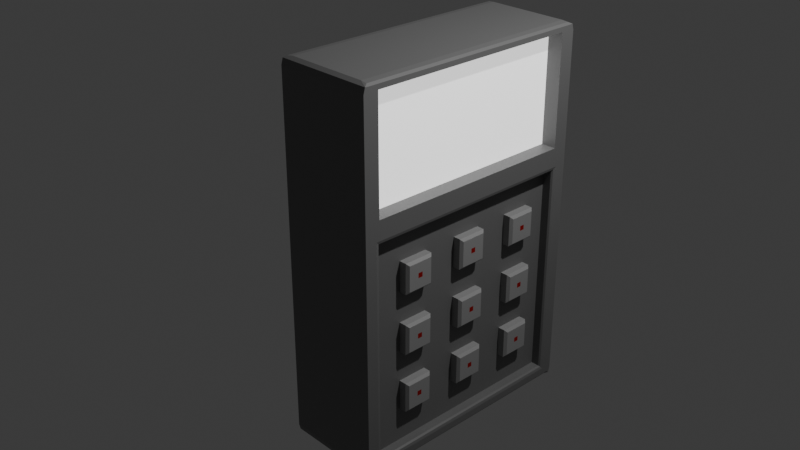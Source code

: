# Source: Keypad.blend  (saved by Blender 4.0.36; exported with 4.5.12 LTS)
import bpy
from mathutils import Matrix  # noqa: F401  (used for matrix-valued properties, if any)

bpy.ops.wm.read_factory_settings(use_empty=True)
scene = bpy.context.scene
scene.name = 'Scene'

# ---- collections
col_collection = bpy.data.collections.new('Collection'); scene.collection.children.link(col_collection)

# ---- materials (node trees are filled in below, after node groups)
mat_material = bpy.data.materials.new('Material')
mat_material.alpha_threshold = 0.0
mat_material.use_transparent_shadow = False
mat_material.roughness = 0.5
mat_material.line_color = (0.0, 0.0, 0.0, 1.0)
mat_material_001 = bpy.data.materials.new('Material.001')
mat_material_001.use_transparent_shadow = False
mat_material_002 = bpy.data.materials.new('Material.002')
mat_material_002.use_transparent_shadow = False
mat_material_003 = bpy.data.materials.new('Material.003')
mat_material_003.use_transparent_shadow = False

# ---- material node trees
mat_material.use_nodes = True; mat_material.node_tree.nodes.clear()
_N = mat_material.node_tree.nodes; _L = mat_material.node_tree.links
n0 = _N.new('ShaderNodeOutputMaterial'); n0.name = 'Material Output'; n0.location = (300, 300)
n1 = _N.new('ShaderNodeBsdfPrincipled'); n1.name = 'Principled BSDF'; n1.location = (10, 300)
n1.inputs[0].default_value = (0.1674, 0.1674, 0.1674, 1.0)
n1.inputs[3].default_value = 1.45
_L.new(n1.outputs[0], n0.inputs[0])
n0.is_active_output = True
mat_material_001.use_nodes = True; mat_material_001.node_tree.nodes.clear()
_N = mat_material_001.node_tree.nodes; _L = mat_material_001.node_tree.links
n0 = _N.new('ShaderNodeBsdfPrincipled'); n0.name = 'Principled BSDF'; n0.location = (10, 300)
n0.inputs[3].default_value = 1.45
n0.inputs[28].default_value = 1.0
n1 = _N.new('ShaderNodeOutputMaterial'); n1.name = 'Material Output'; n1.location = (300, 300)
_L.new(n0.outputs[0], n1.inputs[0])
n1.is_active_output = True
mat_material_002.use_nodes = True; mat_material_002.node_tree.nodes.clear()
_N = mat_material_002.node_tree.nodes; _L = mat_material_002.node_tree.links
n0 = _N.new('ShaderNodeBsdfPrincipled'); n0.name = 'Principled BSDF'; n0.location = (10, 300)
n0.inputs[0].default_value = (0.2984, 0.2984, 0.2984, 1.0)
n0.inputs[3].default_value = 1.45
n1 = _N.new('ShaderNodeOutputMaterial'); n1.name = 'Material Output'; n1.location = (300, 300)
_L.new(n0.outputs[0], n1.inputs[0])
n1.is_active_output = True
mat_material_003.use_nodes = True; mat_material_003.node_tree.nodes.clear()
_N = mat_material_003.node_tree.nodes; _L = mat_material_003.node_tree.links
n0 = _N.new('ShaderNodeBsdfPrincipled'); n0.name = 'Principled BSDF'; n0.location = (10, 300)
n0.inputs[0].default_value = (0.3048, 0.0, 0.0, 1.0)
n0.inputs[3].default_value = 1.45
n1 = _N.new('ShaderNodeOutputMaterial'); n1.name = 'Material Output'; n1.location = (300, 300)
_L.new(n0.outputs[0], n1.inputs[0])
n1.is_active_output = True

# ---- world
world_world = bpy.data.worlds.new('World'); scene.world = world_world
world_world.use_nodes = True; world_world.node_tree.nodes.clear()
_N = world_world.node_tree.nodes; _L = world_world.node_tree.links
n0 = _N.new('ShaderNodeOutputWorld'); n0.name = 'World Output'; n0.location = (300, 300)
n1 = _N.new('ShaderNodeBackground'); n1.name = 'Background'; n1.location = (10, 300)
n1.inputs[0].default_value = (0.05088, 0.05088, 0.05088, 1.0)
_L.new(n1.outputs[0], n0.inputs[0])
n0.is_active_output = True
world_world.color = (0.05088, 0.05088, 0.05088)
world_world.use_sun_shadow = False
world_world.sun_shadow_jitter_overblur = 0.0

# ---- cameras
cam_camera = bpy.data.cameras.new('Camera')
cam_camera.clip_end = 100.0
cam_camera.ortho_scale = 7.314

# ---- lights
light_light = bpy.data.lights.new('Light', 'POINT')
light_light.transmission_factor = 0.0
light_light.use_soft_falloff = False
light_light.energy = 1000.0
light_light.shadow_soft_size = 0.1
light_light.shadow_maximum_resolution = 0.006
light_light.use_absolute_resolution = True

# ---- meshes
me_cube = bpy.data.meshes.new('Cube')
me_cube.from_pydata([(1.0, 1.0, 0.3279), (-0.07124, -1.0, 0.3279), (1.0, -1.0, 0.3279), (-0.07124, 1.0, 0.3279), (1.0, 0.8798, 0.9596), (1.0, -0.8798, 0.9596), (1.0, 0.8798, 0.3683), (1.0, -0.8798, 0.3683), (0.8349, 0.8798, 0.9596), (0.8349, -0.8798, 0.9596), (0.8349, 0.8798, 0.3683), (0.8349, -0.8798, 0.3683), (0.8811, 0.8759, 0.2455), (0.8811, 0.8759, -0.9176), (0.8811, -0.8759, 0.2455), (0.8811, -0.8759, -0.9176), (0.8811, 0.8759, -0.3361), (0.8811, -0.8759, -0.3361), (0.8811, 0.0, -0.9176), (0.8811, 0.0, 0.2455), (0.8811, 0.8759, -0.6268), (0.8811, -0.8759, -0.6268), (0.8811, 0.438, -0.9176), (0.8811, -0.438, 0.2455), (0.8811, 0.8759, -0.04528), (0.8811, -0.8759, -0.04528), (0.8811, -0.438, -0.9176), (0.8811, 0.438, 0.2455), (1.0, 1.0, 0.9554), (1.0, 0.9577, 0.9858), (1.0, 0.9869, 0.9869), (1.0, 1.0, -0.9554), (1.0, 0.9628, -0.9753), (1.0, 0.9869, -0.9869), (1.0, -1.0, 0.9554), (1.0, -0.9577, 0.9858), (1.0, -0.9869, 0.9869), (1.0, -1.0, -0.9554), (1.0, -0.9628, -0.9753), (1.0, -0.9869, -0.9869), (-0.07124, 1.0, 0.9554), (-0.07124, 0.9869, 0.9869), (-0.07124, 1.0, -0.9554), (-0.07124, 0.9869, -0.9869), (-0.07124, -1.0, 0.9554), (-0.07124, -0.9869, 0.9869), (-0.07124, -1.0, -0.9554), (-0.07124, -0.9869, -0.9869), (1.0, 0.9063, 0.2657), (0.9737, 0.8759, 0.2455), (0.9923, 0.8848, 0.2514), (0.9737, 0.8759, -0.9176), (1.0, 0.9063, -0.9378), (0.9923, 0.8848, -0.9235), (0.9737, -0.8759, 0.2455), (1.0, -0.9063, 0.2657), (0.9923, -0.8848, 0.2514), (1.0, -0.9063, -0.9378), (0.9737, -0.8759, -0.9176), (0.9923, -0.8848, -0.9235), (0.9056, 0.9554, 1.0), (1.0, 0.9577, 0.9858), (1.0, 0.9869, 0.987), (0.9724, 0.9561, 0.9958), (1.0, 0.9628, -0.9753), (0.9056, 0.9554, -1.0), (1.0, 0.9869, -0.987), (0.9724, 0.9576, -0.9928), (1.0, -0.9577, 0.9858), (0.9056, -0.9554, 1.0), (1.0, -0.9869, 0.987), (0.9724, -0.9561, 0.9958), (0.9056, -0.9554, -1.0), (1.0, -0.9628, -0.9753), (1.0, -0.9869, -0.987), (0.9724, -0.9576, -0.9928), (-0.07124, 0.9869, 0.9869), (0.02315, 0.9554, 1.0), (-0.04359, 0.9646, 0.9962), (0.02315, 0.9554, -1.0), (-0.07124, 0.9869, -0.9869), (-0.04359, 0.9646, -0.9962), (0.02315, -0.9554, 1.0), (-0.07124, -0.9869, 0.9869), (-0.04359, -0.9646, 0.9962), (-0.07124, -0.9869, -0.9869), (0.02315, -0.9554, -1.0), (-0.04359, -0.9646, -0.9962)], [], [(3, 40, 28, 0), (35, 34, 2, 7, 5), (54, 58, 15, 21, 17, 25, 14), (29, 61, 68, 35, 5, 4), (0, 28, 29, 4, 6), (49, 54, 14, 23, 19, 27, 12), (58, 51, 13, 22, 18, 26, 15), (85, 47, 46, 1, 3, 42, 43, 80), (37, 2, 1, 46), (38, 73, 64, 32, 52, 57), (2, 34, 44, 1), (7, 6, 10, 11), (42, 3, 0, 31), (2, 0, 6, 7), (10, 8, 9, 11), (6, 4, 8, 10), (5, 7, 11, 9), (4, 5, 9, 8), (0, 2, 55, 48), (32, 31, 0, 48, 52), (2, 37, 38, 57, 55), (68, 70, 36, 35), (14, 25, 17, 21, 15, 26, 18, 22, 13, 20, 16, 24, 12, 27, 19, 23), (28, 30, 29), (60, 77, 82, 69), (66, 65, 79, 81, 80, 43, 33), (33, 31, 32), (70, 69, 82, 84, 83, 45, 36), (36, 34, 35), (37, 39, 38), (1, 44, 45, 83, 76, 41, 40, 3), (79, 65, 72, 86), (33, 43, 42, 31), (85, 87, 86, 72, 74, 39, 47), (36, 45, 44, 34), (39, 74, 73, 38), (47, 39, 37, 46), (30, 62, 61, 29), (41, 30, 28, 40), (64, 66, 33, 32), (49, 51, 53, 50), (50, 53, 52, 48), (55, 57, 59, 56), (56, 59, 58, 54), (57, 52, 53, 59), (59, 53, 51, 58), (48, 55, 56, 50), (50, 56, 54, 49), (51, 49, 12, 24, 16, 20, 13), (60, 63, 62), (63, 61, 62), (64, 67, 66), (67, 65, 66), (68, 71, 70), (71, 69, 70), (72, 75, 74), (75, 73, 74), (60, 69, 71, 63), (63, 71, 68, 61), (76, 83, 84, 78), (78, 84, 82, 77), (85, 80, 81, 87), (87, 81, 79, 86), (64, 73, 75, 67), (67, 75, 72, 65), (76, 78, 77, 60, 62, 30, 41)])
me_cube.polygons.foreach_set('material_index', [0, 0, 0, 0, 0, 0, 0, 0, 0, 0, 0, 0, 0, 0, 1, 0, 0, 0, 0, 0, 0, 0, 0, 0, 0, 0, 0, 0, 0, 0, 0, 0, 0, 0, 0, 0, 0, 0, 0, 0, 0, 0, 0, 0, 0, 0, 0, 0, 0, 0, 0, 0, 0, 0, 0, 0, 0, 0, 0, 0, 0, 0, 0, 0, 0, 0])
_uv = me_cube.uv_layers.new(name='UVMap')
_uv.uv.foreach_set('vector', [0.541, 0.25, 0.6194, 0.25, 0.6194, 0.5, 0.541, 0.5, 0.625, 0.75, 0.6194, 0.75, 0.541, 0.75, 0.541, 0.75, 0.625, 0.75, 0.541, 0.75, 0.375, 0.75, 0.375, 0.75, 0.4165, 0.75, 0.458, 0.75, 0.4995, 0.75, 0.541, 0.75, 0.625, 0.5, 0.625, 0.5, 0.625, 0.75, 0.625, 0.75, 0.625, 0.75, 0.625, 0.5, 0.541, 0.5, 0.6194, 0.5, 0.625, 0.5, 0.625, 0.5, 0.541, 0.5, 0.541, 0.5, 0.541, 0.75, 0.541, 0.75, 0.541, 0.6875, 0.541, 0.625, 0.541, 0.5625, 0.541, 0.5, 0.375, 0.75, 0.375, 0.5, 0.375, 0.5, 0.375, 0.5625, 0.375, 0.625, 0.375, 0.6875, 0.375, 0.75, 0.3766, 0.001633, 0.3766, 0.001633, 0.3806, 0.0, 0.541, 0.0, 0.541, 0.25, 0.3806, 0.25, 0.3766, 0.2484, 0.3766, 0.2484, 0.3806, 0.75, 0.541, 0.75, 0.541, 1.0, 0.3806, 1.0, 0.375, 0.75, 0.375, 0.75, 0.375, 0.5, 0.375, 0.5, 0.375, 0.5, 0.375, 0.75, 0.541, 0.75, 0.6194, 0.75, 0.6194, 1.0, 0.541, 1.0, 0.541, 0.75, 0.541, 0.5, 0.541, 0.5, 0.541, 0.75, 0.3806, 0.25, 0.541, 0.25, 0.541, 0.5, 0.3806, 0.5, 0.541, 0.75, 0.541, 0.5, 0.541, 0.5, 0.541, 0.75, 0.541, 0.5, 0.625, 0.5, 0.625, 0.75, 0.541, 0.75, 0.541, 0.5, 0.625, 0.5, 0.625, 0.5, 0.541, 0.5, 0.625, 0.75, 0.541, 0.75, 0.541, 0.75, 0.625, 0.75, 0.625, 0.5, 0.625, 0.75, 0.625, 0.75, 0.625, 0.5, 0.541, 0.5, 0.541, 0.75, 0.541, 0.75, 0.541, 0.5, 0.375, 0.5, 0.3806, 0.5, 0.541, 0.5, 0.541, 0.5, 0.375, 0.5, 0.541, 0.75, 0.3806, 0.75, 0.375, 0.75, 0.375, 0.75, 0.541, 0.75, 0.625, 0.75, 0.625, 0.75, 0.625, 0.75, 0.625, 0.75, 0.541, 0.75, 0.4995, 0.75, 0.458, 0.75, 0.4165, 0.75, 0.375, 0.75, 0.375, 0.6875, 0.375, 0.625, 0.375, 0.5625, 0.375, 0.5, 0.4165, 0.5, 0.458, 0.5, 0.4995, 0.5, 0.541, 0.5, 0.541, 0.5625, 0.541, 0.625, 0.541, 0.6875, 0.625, 0.5, 0.625, 0.5, 0.625, 0.5, 0.647, 0.5056, 0.853, 0.5056, 0.853, 0.7444, 0.647, 0.7444, 0.375, 0.5, 0.353, 0.5056, 0.147, 0.5056, 0.1315, 0.5039, 0.125, 0.5, 0.125, 0.5, 0.375, 0.5, 0.375, 0.5, 0.375, 0.5, 0.375, 0.5, 0.625, 0.75, 0.647, 0.7444, 0.853, 0.7444, 0.8685, 0.7461, 0.875, 0.75, 0.875, 0.75, 0.625, 0.75, 0.625, 0.75, 0.625, 0.75, 0.625, 0.75, 0.375, 0.75, 0.375, 0.75, 0.375, 0.75, 0.541, 0.0, 0.6194, 0.0, 0.6234, 0.001633, 0.6234, 0.001633, 0.6234, 0.2484, 0.6234, 0.2484, 0.6194, 0.25, 0.541, 0.25, 0.147, 0.5056, 0.353, 0.5056, 0.353, 0.7444, 0.147, 0.7444, 0.375, 0.5, 0.375, 0.25, 0.3806, 0.25, 0.3806, 0.5, 0.125, 0.75, 0.1315, 0.7461, 0.147, 0.7444, 0.353, 0.7444, 0.375, 0.75, 0.375, 0.75, 0.125, 0.75, 0.625, 0.75, 0.625, 1.0, 0.6194, 1.0, 0.6194, 0.75, 0.375, 0.75, 0.375, 0.75, 0.375, 0.75, 0.375, 0.75, 0.375, 1.0, 0.375, 0.75, 0.3806, 0.75, 0.3806, 1.0, 0.625, 0.5, 0.625, 0.5, 0.625, 0.5, 0.625, 0.5, 0.625, 0.25, 0.625, 0.5, 0.6194, 0.5, 0.6194, 0.25, 0.375, 0.5, 0.375, 0.5, 0.375, 0.5, 0.375, 0.5, 0.541, 0.5, 0.375, 0.5, 0.375, 0.5, 0.541, 0.5, 0.541, 0.5, 0.375, 0.5, 0.375, 0.5, 0.541, 0.5, 0.541, 0.75, 0.375, 0.75, 0.375, 0.75, 0.541, 0.75, 0.541, 0.75, 0.375, 0.75, 0.375, 0.75, 0.541, 0.75, 0.375, 0.75, 0.375, 0.5, 0.375, 0.5, 0.375, 0.75, 0.375, 0.75, 0.375, 0.5, 0.375, 0.5, 0.375, 0.75, 0.541, 0.5, 0.541, 0.75, 0.541, 0.75, 0.541, 0.5, 0.541, 0.5, 0.541, 0.75, 0.541, 0.75, 0.541, 0.5, 0.375, 0.5, 0.541, 0.5, 0.541, 0.5, 0.4995, 0.5, 0.458, 0.5, 0.4165, 0.5, 0.375, 0.5, 0.647, 0.5056, 0.6315, 0.5055, 0.625, 0.5, 0.6315, 0.5055, 0.625, 0.5053, 0.625, 0.5, 0.375, 0.5, 0.375, 0.5039, 0.375, 0.5, 0.375, 0.5039, 0.375, 0.5056, 0.375, 0.5, 0.625, 0.75, 0.625, 0.7461, 0.625, 0.75, 0.625, 0.7461, 0.625, 0.7444, 0.625, 0.75, 0.353, 0.7444, 0.3685, 0.7447, 0.375, 0.75, 0.3685, 0.7447, 0.375, 0.7454, 0.375, 0.75, 0.647, 0.5056, 0.647, 0.7444, 0.625, 0.7444, 0.625, 0.5056, 0.625, 0.5056, 0.625, 0.7444, 0.625, 0.75, 0.625, 0.5, 0.6234, 0.2484, 0.6234, 0.001633, 0.625, 0.005575, 0.625, 0.2444, 0.875, 0.5056, 0.875, 0.7444, 0.853, 0.7444, 0.853, 0.5056, 0.3766, 0.001633, 0.3766, 0.2484, 0.375, 0.2444, 0.375, 0.005575, 0.125, 0.7444, 0.125, 0.5056, 0.147, 0.5056, 0.147, 0.7444, 0.375, 0.5, 0.375, 0.75, 0.375, 0.7444, 0.375, 0.5056, 0.375, 0.5056, 0.375, 0.7444, 0.353, 0.7444, 0.353, 0.5056, 0.875, 0.5, 0.8685, 0.5039, 0.853, 0.5056, 0.647, 0.5056, 0.625, 0.5, 0.625, 0.5, 0.875, 0.5])
me_cube.materials.append(mat_material)
me_cube.materials.append(mat_material_001)
me_cube.use_mirror_vertex_groups = False
me_cube.update()
me_cube_001 = bpy.data.meshes.new('Cube.001')
me_cube_001.from_pydata([(-1.0, -1.0, -1.0), (-1.0, -1.0, 1.0), (-1.0, 1.0, -1.0), (-1.0, 1.0, 1.0), (1.0, -1.0, -1.0), (1.0, -1.0, 1.0), (1.0, 1.0, -1.0), (1.0, 1.0, 1.0), (1.18, 0.8389, 0.8389), (1.18, 0.8389, -0.8389), (1.18, -0.8389, -0.8389), (1.18, -0.8389, 0.8389), (1.18, 0.161, 0.161), (1.18, 0.161, -0.161), (1.18, -0.161, -0.161), (1.18, -0.161, 0.161)], [], [(0, 1, 3, 2), (2, 3, 7, 6), (5, 4, 10, 11), (4, 5, 1, 0), (2, 6, 4, 0), (7, 3, 1, 5), (8, 11, 15, 12), (4, 6, 9, 10), (7, 5, 11, 8), (6, 7, 8, 9), (13, 12, 15, 14), (9, 8, 12, 13), (11, 10, 14, 15), (10, 9, 13, 14)])
me_cube_001.polygons.foreach_set('material_index', [0, 0, 0, 0, 0, 0, 0, 0, 0, 0, 1, 0, 0, 0])
_uv = me_cube_001.uv_layers.new(name='UVMap')
_uv.uv.foreach_set('vector', [0.375, 0.0, 0.625, 0.0, 0.625, 0.25, 0.375, 0.25, 0.375, 0.25, 0.625, 0.25, 0.625, 0.5, 0.375, 0.5, 0.625, 0.75, 0.375, 0.75, 0.375, 0.75, 0.625, 0.75, 0.375, 0.75, 0.625, 0.75, 0.625, 1.0, 0.375, 1.0, 0.125, 0.5, 0.375, 0.5, 0.375, 0.75, 0.125, 0.75, 0.625, 0.5, 0.875, 0.5, 0.875, 0.75, 0.625, 0.75, 0.625, 0.5, 0.625, 0.75, 0.625, 0.75, 0.625, 0.5, 0.375, 0.75, 0.375, 0.5, 0.375, 0.5, 0.375, 0.75, 0.625, 0.5, 0.625, 0.75, 0.625, 0.75, 0.625, 0.5, 0.375, 0.5, 0.625, 0.5, 0.625, 0.5, 0.375, 0.5, 0.375, 0.5, 0.625, 0.5, 0.625, 0.75, 0.375, 0.75, 0.375, 0.5, 0.625, 0.5, 0.625, 0.5, 0.375, 0.5, 0.625, 0.75, 0.375, 0.75, 0.375, 0.75, 0.625, 0.75, 0.375, 0.75, 0.375, 0.5, 0.375, 0.5, 0.375, 0.75])
me_cube_001.materials.append(mat_material_002)
me_cube_001.materials.append(mat_material_003)
me_cube_001.update()

# ---- objects
ob_cube = bpy.data.objects.new('Cube', me_cube)
ob_light = bpy.data.objects.new('Light', light_light)
ob_camera = bpy.data.objects.new('Camera', cam_camera)
ob_cube_001 = bpy.data.objects.new('Cube.001', me_cube_001)

# ---- transforms, parenting, visibility, modifiers, constraints
ob_cube.location = (0.0, 0.0, 0.0)
ob_cube.scale = (1.0, 1.335, 2.0)
ob_cube.lock_rotations_4d = False
ob_cube.empty_display_type = 'ARROWS'
ob_cube.lineart.crease_threshold = 0.0
ob_light.location = (4.076, 1.005, 5.904)
ob_light.rotation_euler = (0.6503, 0.05522, 1.866)
ob_light.lock_rotations_4d = False
ob_light.empty_display_type = 'ARROWS'
ob_light.color = (0.0, 0.0, 0.0, 0.0)
ob_light.lineart.crease_threshold = 0.0
ob_camera.location = (7.359, -6.926, 4.958)
ob_camera.rotation_euler = (1.109, 0.0, 0.8149)
ob_camera.lock_rotations_4d = False
ob_camera.empty_display_type = 'ARROWS'
ob_camera.color = (0.0, 0.0, 0.0, 0.0)
ob_camera.display_type = 'WIRE'
ob_camera.lineart.crease_threshold = 0.0
ob_cube_001.location = (0.8103, -0.66, 0.0)
ob_cube_001.scale = (0.15, 0.1632, 0.1632)
_m = ob_cube_001.modifiers.new('Array', 'ARRAY')
_m.count = 3
_m.relative_offset_displace = (0.0, 2.16, 0.0)
_m = ob_cube_001.modifiers.new('Array.001', 'ARRAY')
_m.count = 3
_m.relative_offset_displace = (0.0, 0.0, -2.0)

# ---- collection membership
col_collection.objects.link(ob_cube)
col_collection.objects.link(ob_light)
col_collection.objects.link(ob_camera)
col_collection.objects.link(ob_cube_001)

# ---- scene / render settings (as saved in the file)
scene.camera = ob_camera
scene.frame_start = 1; scene.frame_end = 250; scene.frame_set(1)
scene.render.engine = 'BLENDER_EEVEE_NEXT'
scene.cycles.sampling_pattern = 'TABULATED_SOBOL'
bpy.context.view_layer.update()
